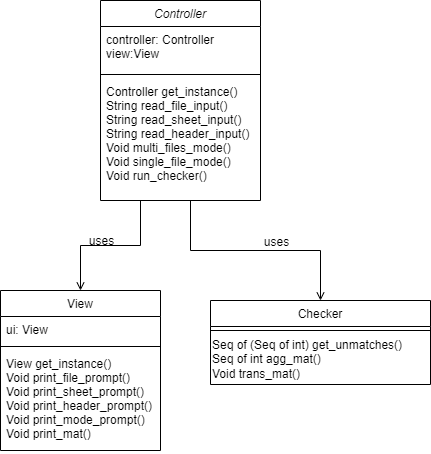

The diagram above was exported from draw.io. Its source (the exported page's mxGraphModel, read from the mxfile embedded in the PNG):
<mxGraphModel dx="1022" dy="436" grid="1" gridSize="10" guides="1" tooltips="1" connect="1" arrows="1" fold="1" page="1" pageScale="1" pageWidth="827" pageHeight="1169" math="0" shadow="0">
  <root>
    <mxCell id="WIyWlLk6GJQsqaUBKTNV-0" />
    <mxCell id="WIyWlLk6GJQsqaUBKTNV-1" parent="WIyWlLk6GJQsqaUBKTNV-0" />
    <mxCell id="zkfFHV4jXpPFQw0GAbJ--0" value="Controller" style="swimlane;fontStyle=2;align=center;verticalAlign=top;childLayout=stackLayout;horizontal=1;startSize=26;horizontalStack=0;resizeParent=1;resizeLast=0;collapsible=1;marginBottom=0;rounded=0;shadow=0;strokeWidth=1;" parent="WIyWlLk6GJQsqaUBKTNV-1" vertex="1">
      <mxGeometry x="220" y="70" width="160" height="200" as="geometry">
        <mxRectangle x="230" y="140" width="160" height="26" as="alternateBounds" />
      </mxGeometry>
    </mxCell>
    <mxCell id="zkfFHV4jXpPFQw0GAbJ--1" value="controller: Controller&#10;view:View" style="text;align=left;verticalAlign=top;spacingLeft=4;spacingRight=4;overflow=hidden;rotatable=0;points=[[0,0.5],[1,0.5]];portConstraint=eastwest;" parent="zkfFHV4jXpPFQw0GAbJ--0" vertex="1">
      <mxGeometry y="26" width="160" height="44" as="geometry" />
    </mxCell>
    <mxCell id="zkfFHV4jXpPFQw0GAbJ--4" value="" style="line;html=1;strokeWidth=1;align=left;verticalAlign=middle;spacingTop=-1;spacingLeft=3;spacingRight=3;rotatable=0;labelPosition=right;points=[];portConstraint=eastwest;" parent="zkfFHV4jXpPFQw0GAbJ--0" vertex="1">
      <mxGeometry y="70" width="160" height="8" as="geometry" />
    </mxCell>
    <mxCell id="zkfFHV4jXpPFQw0GAbJ--5" value="Controller get_instance()&#10;String read_file_input()&#10;String read_sheet_input()&#10;String read_header_input()&#10;Void multi_files_mode()&#10;Void single_file_mode()&#10;Void run_checker()&#10;" style="text;align=left;verticalAlign=top;spacingLeft=4;spacingRight=4;overflow=hidden;rotatable=0;points=[[0,0.5],[1,0.5]];portConstraint=eastwest;" parent="zkfFHV4jXpPFQw0GAbJ--0" vertex="1">
      <mxGeometry y="78" width="160" height="112" as="geometry" />
    </mxCell>
    <mxCell id="zkfFHV4jXpPFQw0GAbJ--6" value="View" style="swimlane;fontStyle=0;align=center;verticalAlign=top;childLayout=stackLayout;horizontal=1;startSize=26;horizontalStack=0;resizeParent=1;resizeLast=0;collapsible=1;marginBottom=0;rounded=0;shadow=0;strokeWidth=1;" parent="WIyWlLk6GJQsqaUBKTNV-1" vertex="1">
      <mxGeometry x="120" y="360" width="160" height="160" as="geometry">
        <mxRectangle x="130" y="380" width="160" height="26" as="alternateBounds" />
      </mxGeometry>
    </mxCell>
    <mxCell id="zkfFHV4jXpPFQw0GAbJ--7" value="ui: View" style="text;align=left;verticalAlign=top;spacingLeft=4;spacingRight=4;overflow=hidden;rotatable=0;points=[[0,0.5],[1,0.5]];portConstraint=eastwest;" parent="zkfFHV4jXpPFQw0GAbJ--6" vertex="1">
      <mxGeometry y="26" width="160" height="26" as="geometry" />
    </mxCell>
    <mxCell id="zkfFHV4jXpPFQw0GAbJ--9" value="" style="line;html=1;strokeWidth=1;align=left;verticalAlign=middle;spacingTop=-1;spacingLeft=3;spacingRight=3;rotatable=0;labelPosition=right;points=[];portConstraint=eastwest;" parent="zkfFHV4jXpPFQw0GAbJ--6" vertex="1">
      <mxGeometry y="52" width="160" height="8" as="geometry" />
    </mxCell>
    <mxCell id="zkfFHV4jXpPFQw0GAbJ--11" value="View get_instance()&#10;Void print_file_prompt()&#10;Void print_sheet_prompt()&#10;Void print_header_prompt()&#10;Void print_mode_prompt()&#10;Void print_mat()" style="text;align=left;verticalAlign=top;spacingLeft=4;spacingRight=4;overflow=hidden;rotatable=0;points=[[0,0.5],[1,0.5]];portConstraint=eastwest;" parent="zkfFHV4jXpPFQw0GAbJ--6" vertex="1">
      <mxGeometry y="60" width="160" height="100" as="geometry" />
    </mxCell>
    <mxCell id="zkfFHV4jXpPFQw0GAbJ--13" value="Checker" style="swimlane;fontStyle=0;align=center;verticalAlign=top;childLayout=stackLayout;horizontal=1;startSize=26;horizontalStack=0;resizeParent=1;resizeLast=0;collapsible=1;marginBottom=0;rounded=0;shadow=0;strokeWidth=1;" parent="WIyWlLk6GJQsqaUBKTNV-1" vertex="1">
      <mxGeometry x="330" y="370" width="220" height="84" as="geometry">
        <mxRectangle x="340" y="380" width="170" height="26" as="alternateBounds" />
      </mxGeometry>
    </mxCell>
    <mxCell id="zkfFHV4jXpPFQw0GAbJ--15" value="" style="line;html=1;strokeWidth=1;align=left;verticalAlign=middle;spacingTop=-1;spacingLeft=3;spacingRight=3;rotatable=0;labelPosition=right;points=[];portConstraint=eastwest;" parent="zkfFHV4jXpPFQw0GAbJ--13" vertex="1">
      <mxGeometry y="26" width="220" height="8" as="geometry" />
    </mxCell>
    <mxCell id="Bv8JD_s8jp-15-zgHIKI-3" value="Seq of (Seq of int) get_unmatches()&lt;br&gt;&lt;div&gt;Seq of int agg_mat()&lt;/div&gt;&lt;div&gt;Void trans_mat()&lt;/div&gt;" style="text;html=1;align=left;verticalAlign=middle;resizable=0;points=[];autosize=1;strokeColor=none;fillColor=none;" parent="zkfFHV4jXpPFQw0GAbJ--13" vertex="1">
      <mxGeometry y="34" width="220" height="50" as="geometry" />
    </mxCell>
    <mxCell id="zkfFHV4jXpPFQw0GAbJ--26" value="" style="endArrow=open;shadow=0;strokeWidth=1;rounded=0;endFill=1;edgeStyle=elbowEdgeStyle;elbow=vertical;entryX=0.5;entryY=0;entryDx=0;entryDy=0;exitX=0.25;exitY=1;exitDx=0;exitDy=0;" parent="WIyWlLk6GJQsqaUBKTNV-1" source="zkfFHV4jXpPFQw0GAbJ--0" target="zkfFHV4jXpPFQw0GAbJ--6" edge="1">
      <mxGeometry x="0.5" y="41" relative="1" as="geometry">
        <mxPoint x="270" y="260" as="sourcePoint" />
        <mxPoint x="540" y="192" as="targetPoint" />
        <mxPoint x="-40" y="32" as="offset" />
      </mxGeometry>
    </mxCell>
    <mxCell id="Bv8JD_s8jp-15-zgHIKI-0" value="" style="endArrow=open;shadow=0;strokeWidth=1;rounded=0;endFill=1;edgeStyle=elbowEdgeStyle;elbow=vertical;" parent="WIyWlLk6GJQsqaUBKTNV-1" target="zkfFHV4jXpPFQw0GAbJ--13" edge="1">
      <mxGeometry x="0.5" y="41" relative="1" as="geometry">
        <mxPoint x="310" y="270" as="sourcePoint" />
        <mxPoint x="270.32" y="355.35" as="targetPoint" />
        <mxPoint x="-40" y="32" as="offset" />
      </mxGeometry>
    </mxCell>
    <mxCell id="Bv8JD_s8jp-15-zgHIKI-1" value="uses" style="text;html=1;resizable=0;points=[];;align=center;verticalAlign=middle;labelBackgroundColor=none;rounded=0;shadow=0;strokeWidth=1;fontSize=12;" parent="Bv8JD_s8jp-15-zgHIKI-0" vertex="1" connectable="0">
      <mxGeometry x="0.5" y="49" relative="1" as="geometry">
        <mxPoint x="-38" y="40" as="offset" />
      </mxGeometry>
    </mxCell>
    <mxCell id="Bv8JD_s8jp-15-zgHIKI-4" value="uses" style="text;html=1;resizable=0;points=[];;align=center;verticalAlign=middle;labelBackgroundColor=none;rounded=0;shadow=0;strokeWidth=1;fontSize=12;" parent="WIyWlLk6GJQsqaUBKTNV-1" vertex="1" connectable="0">
      <mxGeometry x="220" y="310" as="geometry" />
    </mxCell>
  </root>
</mxGraphModel>